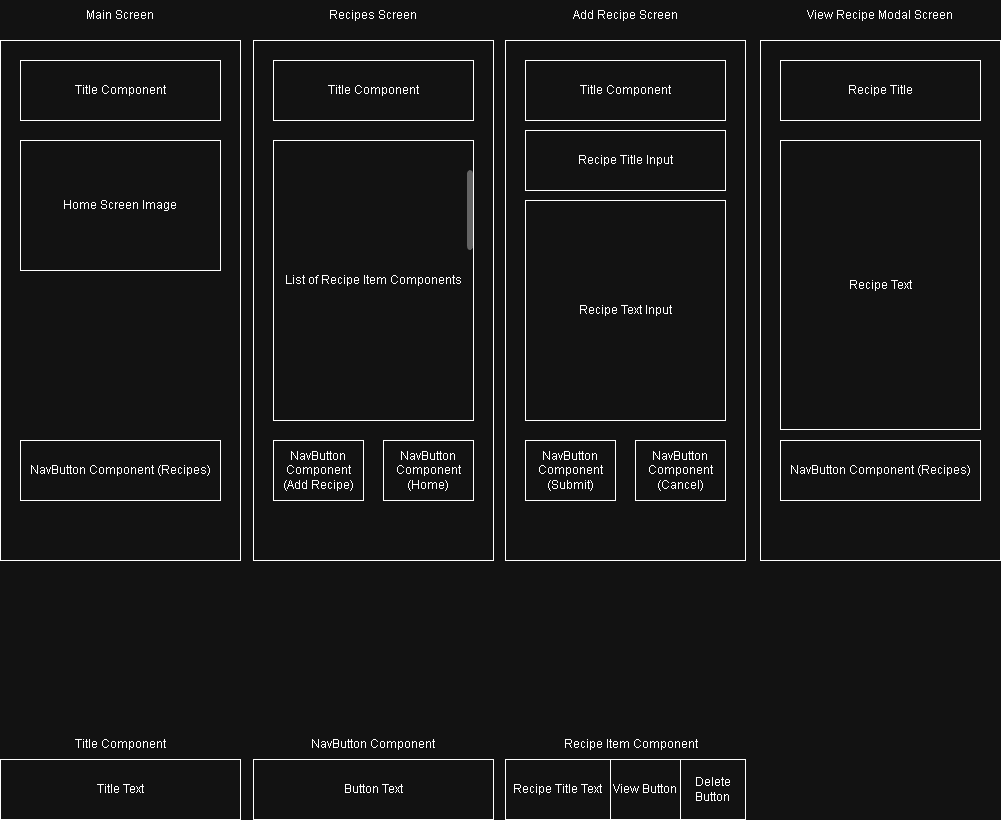

The diagram above was exported from draw.io. Its source (the exported page's mxGraphModel, read from the mxfile embedded in the PNG):
<mxGraphModel dx="2024" dy="1115" grid="1" gridSize="10" guides="1" tooltips="1" connect="1" arrows="1" fold="1" page="1" pageScale="1" pageWidth="850" pageHeight="1100" math="0" shadow="0">
  <root>
    <mxCell id="0" />
    <mxCell id="1" parent="0" />
    <mxCell id="HPGnTRDXJQWQ_0uEyNN4-1" parent="1" style="rounded=0;whiteSpace=wrap;html=1;" value="" vertex="1">
      <mxGeometry height="520" width="240" x="40" y="81" as="geometry" />
    </mxCell>
    <mxCell id="HPGnTRDXJQWQ_0uEyNN4-2" parent="1" style="text;html=1;whiteSpace=wrap;strokeColor=none;fillColor=none;align=center;verticalAlign=middle;rounded=0;" value="Main Screen" vertex="1">
      <mxGeometry height="30" width="80" x="120" y="41" as="geometry" />
    </mxCell>
    <mxCell id="HPGnTRDXJQWQ_0uEyNN4-3" parent="1" style="rounded=0;whiteSpace=wrap;html=1;" value="Title Component" vertex="1">
      <mxGeometry height="60" width="200" x="60" y="101" as="geometry" />
    </mxCell>
    <mxCell id="HPGnTRDXJQWQ_0uEyNN4-4" parent="1" style="rounded=0;whiteSpace=wrap;html=1;" value="Home Screen Image" vertex="1">
      <mxGeometry height="130" width="200" x="60" y="181" as="geometry" />
    </mxCell>
    <mxCell id="HPGnTRDXJQWQ_0uEyNN4-5" parent="1" style="rounded=0;whiteSpace=wrap;html=1;" value="NavButton Component (Recipes)" vertex="1">
      <mxGeometry height="60" width="200" x="60" y="481" as="geometry" />
    </mxCell>
    <mxCell id="HPGnTRDXJQWQ_0uEyNN4-6" parent="1" style="rounded=0;whiteSpace=wrap;html=1;" value="" vertex="1">
      <mxGeometry height="520" width="240" x="293" y="81" as="geometry" />
    </mxCell>
    <mxCell id="HPGnTRDXJQWQ_0uEyNN4-7" parent="1" style="text;html=1;whiteSpace=wrap;strokeColor=none;fillColor=none;align=center;verticalAlign=middle;rounded=0;" value="Recipes Screen" vertex="1">
      <mxGeometry height="30" width="140" x="343" y="41" as="geometry" />
    </mxCell>
    <mxCell id="HPGnTRDXJQWQ_0uEyNN4-8" parent="1" style="rounded=0;whiteSpace=wrap;html=1;" value="Title Component" vertex="1">
      <mxGeometry height="60" width="200" x="313" y="101" as="geometry" />
    </mxCell>
    <mxCell id="HPGnTRDXJQWQ_0uEyNN4-9" parent="1" style="rounded=0;whiteSpace=wrap;html=1;" value="List of Recipe Item Components" vertex="1">
      <mxGeometry height="280" width="200" x="313" y="181" as="geometry" />
    </mxCell>
    <mxCell id="HPGnTRDXJQWQ_0uEyNN4-10" parent="1" style="rounded=0;whiteSpace=wrap;html=1;" value="NavButton Component (Add Recipe)" vertex="1">
      <mxGeometry height="60" width="90" x="313" y="481" as="geometry" />
    </mxCell>
    <mxCell id="HPGnTRDXJQWQ_0uEyNN4-11" parent="1" style="rounded=0;whiteSpace=wrap;html=1;" value="NavButton Component (Home)" vertex="1">
      <mxGeometry height="60" width="90" x="423" y="481" as="geometry" />
    </mxCell>
    <mxCell id="HPGnTRDXJQWQ_0uEyNN4-12" parent="1" style="html=1;verticalLabelPosition=bottom;labelBackgroundColor=#ffffff;verticalAlign=top;shadow=0;dashed=0;strokeWidth=2;shape=mxgraph.ios7.misc.scroll_(vertical);fillColor=#a0a0a0;" value="" vertex="1">
      <mxGeometry height="80" width="6" x="507" y="211" as="geometry" />
    </mxCell>
    <mxCell id="HPGnTRDXJQWQ_0uEyNN4-13" parent="1" style="rounded=0;whiteSpace=wrap;html=1;" value="" vertex="1">
      <mxGeometry height="520" width="240" x="545" y="81" as="geometry" />
    </mxCell>
    <mxCell id="HPGnTRDXJQWQ_0uEyNN4-14" parent="1" style="text;html=1;whiteSpace=wrap;strokeColor=none;fillColor=none;align=center;verticalAlign=middle;rounded=0;" value="Add Recipe Screen" vertex="1">
      <mxGeometry height="30" width="140" x="595" y="41" as="geometry" />
    </mxCell>
    <mxCell id="HPGnTRDXJQWQ_0uEyNN4-15" parent="1" style="rounded=0;whiteSpace=wrap;html=1;" value="Title Component" vertex="1">
      <mxGeometry height="60" width="200" x="565" y="101" as="geometry" />
    </mxCell>
    <mxCell id="HPGnTRDXJQWQ_0uEyNN4-16" parent="1" style="rounded=0;whiteSpace=wrap;html=1;" value="Recipe Text Input" vertex="1">
      <mxGeometry height="220" width="200" x="565" y="241" as="geometry" />
    </mxCell>
    <mxCell id="HPGnTRDXJQWQ_0uEyNN4-17" parent="1" style="rounded=0;whiteSpace=wrap;html=1;" value="NavButton Component (Submit)" vertex="1">
      <mxGeometry height="60" width="90" x="565" y="481" as="geometry" />
    </mxCell>
    <mxCell id="HPGnTRDXJQWQ_0uEyNN4-18" parent="1" style="rounded=0;whiteSpace=wrap;html=1;" value="NavButton Component (Cancel)" vertex="1">
      <mxGeometry height="60" width="90" x="675" y="481" as="geometry" />
    </mxCell>
    <mxCell id="HPGnTRDXJQWQ_0uEyNN4-20" parent="1" style="rounded=0;whiteSpace=wrap;html=1;" value="Recipe Title Input" vertex="1">
      <mxGeometry height="60" width="200" x="565" y="171" as="geometry" />
    </mxCell>
    <mxCell id="HPGnTRDXJQWQ_0uEyNN4-21" parent="1" style="text;html=1;whiteSpace=wrap;strokeColor=none;fillColor=none;align=center;verticalAlign=middle;rounded=0;" value="Title Component" vertex="1">
      <mxGeometry height="30" width="110" x="105" y="770" as="geometry" />
    </mxCell>
    <mxCell id="HPGnTRDXJQWQ_0uEyNN4-22" parent="1" style="rounded=0;whiteSpace=wrap;html=1;" value="Title Text" vertex="1">
      <mxGeometry height="60" width="240" x="40" y="800" as="geometry" />
    </mxCell>
    <mxCell id="HPGnTRDXJQWQ_0uEyNN4-23" parent="1" style="text;html=1;whiteSpace=wrap;strokeColor=none;fillColor=none;align=center;verticalAlign=middle;rounded=0;" value="NavButton Component" vertex="1">
      <mxGeometry height="30" width="132" x="347" y="770" as="geometry" />
    </mxCell>
    <mxCell id="HPGnTRDXJQWQ_0uEyNN4-24" parent="1" style="rounded=0;whiteSpace=wrap;html=1;" value="Button Text" vertex="1">
      <mxGeometry height="60" width="240" x="293" y="800" as="geometry" />
    </mxCell>
    <mxCell id="HPGnTRDXJQWQ_0uEyNN4-25" parent="1" style="rounded=0;whiteSpace=wrap;html=1;" value="" vertex="1">
      <mxGeometry height="520" width="240" x="800" y="81" as="geometry" />
    </mxCell>
    <mxCell id="HPGnTRDXJQWQ_0uEyNN4-26" parent="1" style="text;html=1;whiteSpace=wrap;strokeColor=none;fillColor=none;align=center;verticalAlign=middle;rounded=0;" value="View Recipe Modal Screen" vertex="1">
      <mxGeometry height="30" width="150" x="845" y="41" as="geometry" />
    </mxCell>
    <mxCell id="HPGnTRDXJQWQ_0uEyNN4-27" parent="1" style="rounded=0;whiteSpace=wrap;html=1;" value="Recipe Title" vertex="1">
      <mxGeometry height="60" width="200" x="820" y="101" as="geometry" />
    </mxCell>
    <mxCell id="HPGnTRDXJQWQ_0uEyNN4-28" parent="1" style="rounded=0;whiteSpace=wrap;html=1;" value="Recipe Text" vertex="1">
      <mxGeometry height="289" width="200" x="820" y="181" as="geometry" />
    </mxCell>
    <mxCell id="HPGnTRDXJQWQ_0uEyNN4-29" parent="1" style="rounded=0;whiteSpace=wrap;html=1;" value="NavButton Component (Recipes)" vertex="1">
      <mxGeometry height="60" width="200" x="820" y="481" as="geometry" />
    </mxCell>
    <mxCell id="HPGnTRDXJQWQ_0uEyNN4-30" parent="1" style="text;html=1;whiteSpace=wrap;strokeColor=none;fillColor=none;align=center;verticalAlign=middle;rounded=0;" value="Recipe Item Component" vertex="1">
      <mxGeometry height="30" width="141" x="600" y="770" as="geometry" />
    </mxCell>
    <mxCell id="HPGnTRDXJQWQ_0uEyNN4-31" parent="1" style="rounded=0;whiteSpace=wrap;html=1;" value="" vertex="1">
      <mxGeometry height="60" width="240" x="545" y="800" as="geometry" />
    </mxCell>
    <mxCell id="HPGnTRDXJQWQ_0uEyNN4-32" parent="1" style="rounded=0;whiteSpace=wrap;html=1;" value="Delete Button" vertex="1">
      <mxGeometry height="60" width="65" x="720" y="800" as="geometry" />
    </mxCell>
    <mxCell id="HPGnTRDXJQWQ_0uEyNN4-33" parent="1" style="rounded=0;whiteSpace=wrap;html=1;" value="View Button" vertex="1">
      <mxGeometry height="60" width="70" x="650" y="800" as="geometry" />
    </mxCell>
    <mxCell id="HPGnTRDXJQWQ_0uEyNN4-34" parent="1" style="rounded=0;whiteSpace=wrap;html=1;" value="Recipe Title Text" vertex="1">
      <mxGeometry height="60" width="105" x="545" y="800" as="geometry" />
    </mxCell>
  </root>
</mxGraphModel>